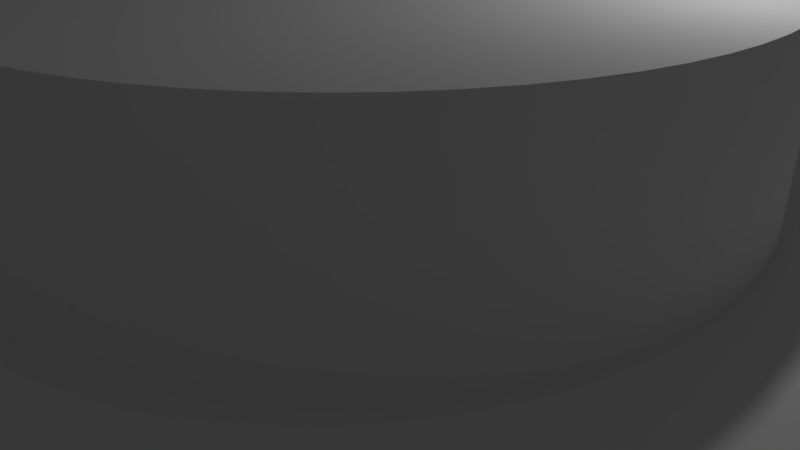 # Source: disc_b.blend  (saved by Blender 2.79.0; exported with 4.5.12 LTS)
import bpy
from mathutils import Matrix  # noqa: F401  (used for matrix-valued properties, if any)

bpy.ops.wm.read_factory_settings(use_empty=True)
scene = bpy.context.scene
scene.name = 'Scene'

# ---- collections
col_collection_1 = bpy.data.collections.new('Collection 1'); scene.collection.children.link(col_collection_1)

# ---- world
world_world = bpy.data.worlds.new('World'); scene.world = world_world
world_world.color = (0.05088, 0.05088, 0.05088)
world_world.use_sun_shadow = False
world_world.sun_shadow_jitter_overblur = 0.0
world_world.cycles.sampling_method = 'MANUAL'

# ---- cameras
cam_camera = bpy.data.cameras.new('Camera')
cam_camera.clip_end = 100.0
cam_camera.lens = 35.0
cam_camera.sensor_width = 32.0
cam_camera.sensor_height = 18.0
cam_camera.ortho_scale = 7.314
cam_camera.dof.focus_distance = 0.0
cam_camera.dof.aperture_fstop = 128.0

# ---- lights
light_lamp = bpy.data.lights.new('Lamp', 'POINT')
light_lamp.transmission_factor = 0.0
light_lamp.cutoff_distance = 30.0
light_lamp.energy = 100.0
light_lamp.shadow_buffer_clip_start = 1.001
light_lamp.shadow_soft_size = 0.1
light_lamp.shadow_maximum_resolution = 0.006
light_lamp.use_absolute_resolution = True

# ---- meshes
me_cylinder_003 = bpy.data.meshes.new('Cylinder.003')
me_cylinder_003.from_pydata([(0.0, 0.5, -10.0), (0.0, 0.5, 10.0), (0.2034, 0.4568, -10.0), (0.2034, 0.4568, 10.0), (0.3716, 0.3346, -10.0), (0.3716, 0.3346, 10.0), (0.4755, 0.1545, -10.0), (0.4755, 0.1545, 10.0), (0.4973, -0.05226, -10.0), (0.4973, -0.05226, 10.0), (0.433, -0.25, -10.0), (0.433, -0.25, 10.0), (0.2939, -0.4045, -10.0), (0.2939, -0.4045, 10.0), (0.104, -0.4891, -10.0), (0.104, -0.4891, 10.0), (-0.104, -0.4891, -10.0), (-0.104, -0.4891, 10.0), (-0.2939, -0.4045, -10.0), (-0.2939, -0.4045, 10.0), (-0.433, -0.25, -10.0), (-0.433, -0.25, 10.0), (-0.4973, -0.05226, -10.0), (-0.4973, -0.05226, 10.0), (-0.4755, 0.1545, -10.0), (-0.4755, 0.1545, 10.0), (-0.3716, 0.3346, -10.0), (-0.3716, 0.3346, 10.0), (-0.2034, 0.4568, -10.0), (-0.2034, 0.4568, 10.0)], [], [(0, 1, 3, 2), (2, 3, 5, 4), (4, 5, 7, 6), (6, 7, 9, 8), (8, 9, 11, 10), (10, 11, 13, 12), (12, 13, 15, 14), (14, 15, 17, 16), (16, 17, 19, 18), (18, 19, 21, 20), (20, 21, 23, 22), (22, 23, 25, 24), (24, 25, 27, 26), (3, 1, 29, 27, 25, 23, 21, 19, 17, 15, 13, 11, 9, 7, 5), (26, 27, 29, 28), (28, 29, 1, 0), (0, 2, 4, 6, 8, 10, 12, 14, 16, 18, 20, 22, 24, 26, 28)])
me_cylinder_003.use_remesh_preserve_volume = False
me_cylinder_003.use_remesh_preserve_attributes = False
me_cylinder_003.use_mirror_vertex_groups = False
me_cylinder_003.update()
me_cylinder_002 = bpy.data.meshes.new('Cylinder.002')
me_cylinder_002.from_pydata([(0.0, 4.5, -1.0), (0.0, 4.5, 1.0), (0.4034, 4.482, -1.0), (0.4034, 4.482, 1.0), (0.8035, 4.428, -1.0), (0.8035, 4.428, 1.0), (1.197, 4.338, -1.0), (1.197, 4.338, 1.0), (1.581, 4.213, -1.0), (1.581, 4.213, 1.0), (1.952, 4.054, -1.0), (1.952, 4.054, 1.0), (2.308, 3.863, -1.0), (2.308, 3.863, 1.0), (2.645, 3.641, -1.0), (2.645, 3.641, 1.0), (2.961, 3.389, -1.0), (2.961, 3.389, 1.0), (3.253, 3.11, -1.0), (3.253, 3.11, 1.0), (3.518, 2.806, -1.0), (3.518, 2.806, 1.0), (3.756, 2.479, -1.0), (3.756, 2.479, 1.0), (3.963, 2.132, -1.0), (3.963, 2.132, 1.0), (4.138, 1.769, -1.0), (4.138, 1.769, 1.0), (4.28, 1.391, -1.0), (4.28, 1.391, 1.0), (4.387, 1.001, -1.0), (4.387, 1.001, 1.0), (4.459, 0.604, -1.0), (4.459, 0.604, 1.0), (4.495, 0.2019, -1.0), (4.495, 0.2019, 1.0), (4.495, -0.2019, -1.0), (4.495, -0.2019, 1.0), (4.459, -0.6041, -1.0), (4.459, -0.6041, 1.0), (4.387, -1.001, -1.0), (4.387, -1.001, 1.0), (4.28, -1.391, -1.0), (4.28, -1.391, 1.0), (4.138, -1.769, -1.0), (4.138, -1.769, 1.0), (3.963, -2.132, -1.0), (3.963, -2.132, 1.0), (3.756, -2.479, -1.0), (3.756, -2.479, 1.0), (3.518, -2.806, -1.0), (3.518, -2.806, 1.0), (3.253, -3.11, -1.0), (3.253, -3.11, 1.0), (2.961, -3.389, -1.0), (2.961, -3.389, 1.0), (2.645, -3.641, -1.0), (2.645, -3.641, 1.0), (2.308, -3.863, -1.0), (2.308, -3.863, 1.0), (1.952, -4.054, -1.0), (1.952, -4.054, 1.0), (1.581, -4.213, -1.0), (1.581, -4.213, 1.0), (1.197, -4.338, -1.0), (1.197, -4.338, 1.0), (0.8035, -4.428, -1.0), (0.8035, -4.428, 1.0), (0.4034, -4.482, -1.0), (0.4034, -4.482, 1.0), (-2.539e-06, -4.5, -1.0), (-2.539e-06, -4.5, 1.0), (-0.4034, -4.482, -1.0), (-0.4034, -4.482, 1.0), (-0.8035, -4.428, -1.0), (-0.8035, -4.428, 1.0), (-1.197, -4.338, -1.0), (-1.197, -4.338, 1.0), (-1.581, -4.213, -1.0), (-1.581, -4.213, 1.0), (-1.952, -4.054, -1.0), (-1.952, -4.054, 1.0), (-2.308, -3.863, -1.0), (-2.308, -3.863, 1.0), (-2.645, -3.641, -1.0), (-2.645, -3.641, 1.0), (-2.961, -3.389, -1.0), (-2.961, -3.389, 1.0), (-3.253, -3.11, -1.0), (-3.253, -3.11, 1.0), (-3.518, -2.806, -1.0), (-3.518, -2.806, 1.0), (-3.756, -2.479, -1.0), (-3.756, -2.479, 1.0), (-3.963, -2.132, -1.0), (-3.963, -2.132, 1.0), (-4.138, -1.769, -1.0), (-4.138, -1.769, 1.0), (-4.28, -1.391, -1.0), (-4.28, -1.391, 1.0), (-4.387, -1.001, -1.0), (-4.387, -1.001, 1.0), (-4.459, -0.604, -1.0), (-4.459, -0.604, 1.0), (-4.495, -0.2019, -1.0), (-4.495, -0.2019, 1.0), (-4.495, 0.2019, -1.0), (-4.495, 0.2019, 1.0), (-4.459, 0.6041, -1.0), (-4.459, 0.6041, 1.0), (-4.387, 1.001, -1.0), (-4.387, 1.001, 1.0), (-4.28, 1.391, -1.0), (-4.28, 1.391, 1.0), (-4.138, 1.769, -1.0), (-4.138, 1.769, 1.0), (-3.963, 2.132, -1.0), (-3.963, 2.132, 1.0), (-3.756, 2.479, -1.0), (-3.756, 2.479, 1.0), (-3.518, 2.806, -1.0), (-3.518, 2.806, 1.0), (-3.253, 3.11, -1.0), (-3.253, 3.11, 1.0), (-2.961, 3.389, -1.0), (-2.961, 3.389, 1.0), (-2.645, 3.641, -1.0), (-2.645, 3.641, 1.0), (-2.308, 3.863, -1.0), (-2.308, 3.863, 1.0), (-1.952, 4.054, -1.0), (-1.952, 4.054, 1.0), (-1.581, 4.213, -1.0), (-1.581, 4.213, 1.0), (-1.197, 4.338, -1.0), (-1.197, 4.338, 1.0), (-0.8035, 4.428, -1.0), (-0.8035, 4.428, 1.0), (-0.4034, 4.482, -1.0), (-0.4034, 4.482, 1.0), (-0.3523, 15.35, -3.21), (-0.3523, 15.35, -0.8098), (0.4328, 15.33, -3.21), (0.4328, 15.33, -0.8098), (1.216, 15.27, -3.21), (1.216, 15.27, -0.8098), (1.994, 15.17, -3.21), (1.994, 15.17, -0.8098), (2.766, 15.02, -3.21), (2.766, 15.02, -0.8098), (3.53, 14.84, -3.21), (3.53, 14.84, -0.8098), (4.283, 14.62, -3.21), (4.283, 14.62, -0.8098), (5.023, 14.36, -3.21), (5.023, 14.36, -0.8098), (5.749, 14.06, -3.21), (5.749, 14.06, -0.8098), (6.458, 13.72, -3.21), (6.458, 13.72, -0.8098), (7.148, 13.34, -3.21), (7.148, 13.34, -0.8098), (7.817, 12.93, -3.21), (7.817, 12.93, -0.8098), (8.464, 12.49, -3.21), (8.464, 12.49, -0.8098), (9.088, 12.01, -3.21), (9.088, 12.01, -0.8098), (9.685, 11.5, -3.21), (9.685, 11.5, -0.8098), (10.25, 10.96, -3.21), (10.25, 10.96, -0.8098), (10.79, 10.39, -3.21), (10.79, 10.39, -0.8098), (11.3, 9.792, -3.21), (11.3, 9.792, -0.8098), (11.78, 9.169, -3.21), (11.78, 9.169, -0.8098), (12.23, 8.522, -3.21), (12.23, 8.522, -0.8098), (12.64, 7.852, -3.21), (12.64, 7.852, -0.8098), (13.01, 7.162, -3.21), (13.01, 7.162, -0.8098), (13.35, 6.453, -3.21), (13.35, 6.453, -0.8098), (13.65, 5.727, -3.21), (13.65, 5.727, -0.8098), (13.91, 4.987, -3.21), (13.91, 4.987, -0.8098), (14.14, 4.234, -3.21), (14.14, 4.234, -0.8098), (14.32, 3.471, -3.21), (14.32, 3.471, -0.8098), (14.46, 2.698, -3.21), (14.46, 2.698, -0.8098), (14.57, 1.92, -3.21), (14.57, 1.92, -0.8098), (14.63, 1.137, -3.21), (14.63, 1.137, -0.8098), (14.65, 0.352, -3.21), (14.65, 0.352, -0.8098), (14.63, -0.4331, -3.21), (14.63, -0.4331, -0.8098), (14.57, -1.216, -3.21), (14.57, -1.216, -0.8098), (14.46, -1.995, -3.21), (14.46, -1.995, -0.8098), (14.32, -2.767, -3.21), (14.32, -2.767, -0.8098), (14.14, -3.53, -3.21), (14.14, -3.53, -0.8098), (13.91, -4.283, -3.21), (13.91, -4.283, -0.8098), (13.65, -5.024, -3.21), (13.65, -5.024, -0.8098), (13.35, -5.749, -3.21), (13.35, -5.749, -0.8098), (13.01, -6.458, -3.21), (13.01, -6.458, -0.8098), (12.64, -7.148, -3.21), (12.64, -7.148, -0.8098), (12.23, -7.818, -3.21), (12.23, -7.818, -0.8098), (11.78, -8.465, -3.21), (11.78, -8.465, -0.8098), (11.3, -9.088, -3.21), (11.3, -9.088, -0.8098), (10.79, -9.685, -3.21), (10.79, -9.685, -0.8098), (10.25, -10.25, -3.21), (10.25, -10.25, -0.8098), (9.685, -10.8, -3.21), (9.685, -10.8, -0.8098), (9.088, -11.31, -3.21), (9.088, -11.31, -0.8098), (8.465, -11.78, -3.21), (8.465, -11.78, -0.8098), (7.817, -12.23, -3.21), (7.817, -12.23, -0.8098), (7.148, -12.64, -3.21), (7.148, -12.64, -0.8098), (6.458, -13.01, -3.21), (6.458, -13.01, -0.8098), (5.749, -13.35, -3.21), (5.749, -13.35, -0.8098), (5.023, -13.65, -3.21), (5.023, -13.65, -0.8098), (4.283, -13.91, -3.21), (4.283, -13.91, -0.8098), (3.53, -14.14, -3.21), (3.53, -14.14, -0.8098), (2.766, -14.32, -3.21), (2.766, -14.32, -0.8098), (1.994, -14.46, -3.21), (1.994, -14.46, -0.8098), (1.216, -14.57, -3.21), (1.216, -14.57, -0.8098), (0.4328, -14.63, -3.21), (0.4328, -14.63, -0.8098), (-0.3523, -14.65, -3.21), (-0.3523, -14.65, -0.8098), (-1.137, -14.63, -3.21), (-1.137, -14.63, -0.8098), (-1.92, -14.57, -3.21), (-1.92, -14.57, -0.8098), (-2.699, -14.46, -3.21), (-2.699, -14.46, -0.8098), (-3.471, -14.32, -3.21), (-3.471, -14.32, -0.8098), (-4.235, -14.14, -3.21), (-4.235, -14.14, -0.8098), (-4.988, -13.91, -3.21), (-4.988, -13.91, -0.8098), (-5.728, -13.65, -3.21), (-5.728, -13.65, -0.8098), (-6.453, -13.35, -3.21), (-6.453, -13.35, -0.8098), (-7.162, -13.01, -3.21), (-7.162, -13.01, -0.8098), (-7.852, -12.64, -3.21), (-7.852, -12.64, -0.8098), (-8.522, -12.23, -3.21), (-8.522, -12.23, -0.8098), (-9.169, -11.78, -3.21), (-9.169, -11.78, -0.8098), (-9.792, -11.31, -3.21), (-9.792, -11.31, -0.8098), (-10.39, -10.8, -3.21), (-10.39, -10.8, -0.8098), (-10.96, -10.25, -3.21), (-10.96, -10.25, -0.8098), (-11.5, -9.685, -3.21), (-11.5, -9.685, -0.8098), (-12.01, -9.088, -3.21), (-12.01, -9.088, -0.8098), (-12.49, -8.465, -3.21), (-12.49, -8.465, -0.8098), (-12.93, -7.818, -3.21), (-12.93, -7.818, -0.8098), (-13.34, -7.148, -3.21), (-13.34, -7.148, -0.8098), (-13.72, -6.458, -3.21), (-13.72, -6.458, -0.8098), (-14.06, -5.749, -3.21), (-14.06, -5.749, -0.8098), (-14.36, -5.024, -3.21), (-14.36, -5.024, -0.8098), (-14.62, -4.283, -3.21), (-14.62, -4.283, -0.8098), (-14.84, -3.53, -3.21), (-14.84, -3.53, -0.8098), (-15.02, -2.767, -3.21), (-15.02, -2.767, -0.8098), (-15.17, -1.995, -3.21), (-15.17, -1.995, -0.8098), (-15.27, -1.216, -3.21), (-15.27, -1.216, -0.8098), (-15.33, -0.4331, -3.21), (-15.33, -0.4331, -0.8098), (-15.35, 0.3519, -3.21), (-15.35, 0.3519, -0.8098), (-15.33, 1.137, -3.21), (-15.33, 1.137, -0.8098), (-15.27, 1.92, -3.21), (-15.27, 1.92, -0.8098), (-15.17, 2.698, -3.21), (-15.17, 2.698, -0.8098), (-15.02, 3.471, -3.21), (-15.02, 3.471, -0.8098), (-14.84, 4.234, -3.21), (-14.84, 4.234, -0.8098), (-14.62, 4.987, -3.21), (-14.62, 4.987, -0.8098), (-14.36, 5.727, -3.21), (-14.36, 5.727, -0.8098), (-14.06, 6.453, -3.21), (-14.06, 6.453, -0.8098), (-13.72, 7.162, -3.21), (-13.72, 7.162, -0.8098), (-13.34, 7.852, -3.21), (-13.34, 7.852, -0.8098), (-12.93, 8.522, -3.21), (-12.93, 8.522, -0.8098), (-12.49, 9.169, -3.21), (-12.49, 9.169, -0.8098), (-12.01, 9.792, -3.21), (-12.01, 9.792, -0.8098), (-11.5, 10.39, -3.21), (-11.5, 10.39, -0.8098), (-10.96, 10.96, -3.21), (-10.96, 10.96, -0.8098), (-10.39, 11.5, -3.21), (-10.39, 11.5, -0.8098), (-9.792, 12.01, -3.21), (-9.792, 12.01, -0.8098), (-9.169, 12.49, -3.21), (-9.169, 12.49, -0.8098), (-8.522, 12.93, -3.21), (-8.522, 12.93, -0.8098), (-7.852, 13.34, -3.21), (-7.852, 13.34, -0.8098), (-7.162, 13.72, -3.21), (-7.162, 13.72, -0.8098), (-6.453, 14.06, -3.21), (-6.453, 14.06, -0.8098), (-5.728, 14.36, -3.21), (-5.728, 14.36, -0.8098), (-4.987, 14.62, -3.21), (-4.987, 14.62, -0.8098), (-4.235, 14.84, -3.21), (-4.235, 14.84, -0.8098), (-3.471, 15.02, -3.21), (-3.471, 15.02, -0.8098), (-2.699, 15.17, -3.21), (-2.699, 15.17, -0.8098), (-1.92, 15.27, -3.21), (-1.92, 15.27, -0.8098), (-1.137, 15.33, -3.21), (-1.137, 15.33, -0.8098)], [], [(0, 1, 3, 2), (2, 3, 5, 4), (4, 5, 7, 6), (6, 7, 9, 8), (8, 9, 11, 10), (10, 11, 13, 12), (12, 13, 15, 14), (14, 15, 17, 16), (16, 17, 19, 18), (18, 19, 21, 20), (20, 21, 23, 22), (22, 23, 25, 24), (24, 25, 27, 26), (26, 27, 29, 28), (28, 29, 31, 30), (30, 31, 33, 32), (32, 33, 35, 34), (34, 35, 37, 36), (36, 37, 39, 38), (38, 39, 41, 40), (40, 41, 43, 42), (42, 43, 45, 44), (44, 45, 47, 46), (46, 47, 49, 48), (48, 49, 51, 50), (50, 51, 53, 52), (52, 53, 55, 54), (54, 55, 57, 56), (56, 57, 59, 58), (58, 59, 61, 60), (60, 61, 63, 62), (62, 63, 65, 64), (64, 65, 67, 66), (66, 67, 69, 68), (68, 69, 71, 70), (70, 71, 73, 72), (72, 73, 75, 74), (74, 75, 77, 76), (76, 77, 79, 78), (78, 79, 81, 80), (80, 81, 83, 82), (82, 83, 85, 84), (84, 85, 87, 86), (86, 87, 89, 88), (88, 89, 91, 90), (90, 91, 93, 92), (92, 93, 95, 94), (94, 95, 97, 96), (96, 97, 99, 98), (98, 99, 101, 100), (100, 101, 103, 102), (102, 103, 105, 104), (104, 105, 107, 106), (106, 107, 109, 108), (108, 109, 111, 110), (110, 111, 113, 112), (112, 113, 115, 114), (114, 115, 117, 116), (116, 117, 119, 118), (118, 119, 121, 120), (120, 121, 123, 122), (122, 123, 125, 124), (124, 125, 127, 126), (126, 127, 129, 128), (128, 129, 131, 130), (130, 131, 133, 132), (132, 133, 135, 134), (134, 135, 137, 136), (3, 1, 139, 137, 135, 133, 131, 129, 127, 125, 123, 121, 119, 117, 115, 113, 111, 109, 107, 105, 103, 101, 99, 97, 95, 93, 91, 89, 87, 85, 83, 81, 79, 77, 75, 73, 71, 69, 67, 65, 63, 61, 59, 57, 55, 53, 51, 49, 47, 45, 43, 41, 39, 37, 35, 33, 31, 29, 27, 25, 23, 21, 19, 17, 15, 13, 11, 9, 7, 5), (136, 137, 139, 138), (138, 139, 1, 0), (0, 2, 4, 6, 8, 10, 12, 14, 16, 18, 20, 22, 24, 26, 28, 30, 32, 34, 36, 38, 40, 42, 44, 46, 48, 50, 52, 54, 56, 58, 60, 62, 64, 66, 68, 70, 72, 74, 76, 78, 80, 82, 84, 86, 88, 90, 92, 94, 96, 98, 100, 102, 104, 106, 108, 110, 112, 114, 116, 118, 120, 122, 124, 126, 128, 130, 132, 134, 136, 138), (140, 141, 143, 142), (142, 143, 145, 144), (144, 145, 147, 146), (146, 147, 149, 148), (148, 149, 151, 150), (150, 151, 153, 152), (152, 153, 155, 154), (154, 155, 157, 156), (156, 157, 159, 158), (158, 159, 161, 160), (160, 161, 163, 162), (162, 163, 165, 164), (164, 165, 167, 166), (166, 167, 169, 168), (168, 169, 171, 170), (170, 171, 173, 172), (172, 173, 175, 174), (174, 175, 177, 176), (176, 177, 179, 178), (178, 179, 181, 180), (180, 181, 183, 182), (182, 183, 185, 184), (184, 185, 187, 186), (186, 187, 189, 188), (188, 189, 191, 190), (190, 191, 193, 192), (192, 193, 195, 194), (194, 195, 197, 196), (196, 197, 199, 198), (198, 199, 201, 200), (200, 201, 203, 202), (202, 203, 205, 204), (204, 205, 207, 206), (206, 207, 209, 208), (208, 209, 211, 210), (210, 211, 213, 212), (212, 213, 215, 214), (214, 215, 217, 216), (216, 217, 219, 218), (218, 219, 221, 220), (220, 221, 223, 222), (222, 223, 225, 224), (224, 225, 227, 226), (226, 227, 229, 228), (228, 229, 231, 230), (230, 231, 233, 232), (232, 233, 235, 234), (234, 235, 237, 236), (236, 237, 239, 238), (238, 239, 241, 240), (240, 241, 243, 242), (242, 243, 245, 244), (244, 245, 247, 246), (246, 247, 249, 248), (248, 249, 251, 250), (250, 251, 253, 252), (252, 253, 255, 254), (254, 255, 257, 256), (256, 257, 259, 258), (258, 259, 261, 260), (260, 261, 263, 262), (262, 263, 265, 264), (264, 265, 267, 266), (266, 267, 269, 268), (268, 269, 271, 270), (270, 271, 273, 272), (272, 273, 275, 274), (274, 275, 277, 276), (276, 277, 279, 278), (278, 279, 281, 280), (280, 281, 283, 282), (282, 283, 285, 284), (284, 285, 287, 286), (286, 287, 289, 288), (288, 289, 291, 290), (290, 291, 293, 292), (292, 293, 295, 294), (294, 295, 297, 296), (296, 297, 299, 298), (298, 299, 301, 300), (300, 301, 303, 302), (302, 303, 305, 304), (304, 305, 307, 306), (306, 307, 309, 308), (308, 309, 311, 310), (310, 311, 313, 312), (312, 313, 315, 314), (314, 315, 317, 316), (316, 317, 319, 318), (318, 319, 321, 320), (320, 321, 323, 322), (322, 323, 325, 324), (324, 325, 327, 326), (326, 327, 329, 328), (328, 329, 331, 330), (330, 331, 333, 332), (332, 333, 335, 334), (334, 335, 337, 336), (336, 337, 339, 338), (338, 339, 341, 340), (340, 341, 343, 342), (342, 343, 345, 344), (344, 345, 347, 346), (346, 347, 349, 348), (348, 349, 351, 350), (350, 351, 353, 352), (352, 353, 355, 354), (354, 355, 357, 356), (356, 357, 359, 358), (358, 359, 361, 360), (360, 361, 363, 362), (362, 363, 365, 364), (364, 365, 367, 366), (366, 367, 369, 368), (368, 369, 371, 370), (370, 371, 373, 372), (372, 373, 375, 374), (374, 375, 377, 376), (143, 141, 379, 377, 375, 373, 371, 369, 367, 365, 363, 361, 359, 357, 355, 353, 351, 349, 347, 345, 343, 341, 339, 337, 335, 333, 331, 329, 327, 325, 323, 321, 319, 317, 315, 313, 311, 309, 307, 305, 303, 301, 299, 297, 295, 293, 291, 289, 287, 285, 283, 281, 279, 277, 275, 273, 271, 269, 267, 265, 263, 261, 259, 257, 255, 253, 251, 249, 247, 245, 243, 241, 239, 237, 235, 233, 231, 229, 227, 225, 223, 221, 219, 217, 215, 213, 211, 209, 207, 205, 203, 201, 199, 197, 195, 193, 191, 189, 187, 185, 183, 181, 179, 177, 175, 173, 171, 169, 167, 165, 163, 161, 159, 157, 155, 153, 151, 149, 147, 145), (376, 377, 379, 378), (378, 379, 141, 140), (140, 142, 144, 146, 148, 150, 152, 154, 156, 158, 160, 162, 164, 166, 168, 170, 172, 174, 176, 178, 180, 182, 184, 186, 188, 190, 192, 194, 196, 198, 200, 202, 204, 206, 208, 210, 212, 214, 216, 218, 220, 222, 224, 226, 228, 230, 232, 234, 236, 238, 240, 242, 244, 246, 248, 250, 252, 254, 256, 258, 260, 262, 264, 266, 268, 270, 272, 274, 276, 278, 280, 282, 284, 286, 288, 290, 292, 294, 296, 298, 300, 302, 304, 306, 308, 310, 312, 314, 316, 318, 320, 322, 324, 326, 328, 330, 332, 334, 336, 338, 340, 342, 344, 346, 348, 350, 352, 354, 356, 358, 360, 362, 364, 366, 368, 370, 372, 374, 376, 378)])
me_cylinder_002.use_remesh_preserve_volume = False
me_cylinder_002.use_remesh_preserve_attributes = False
me_cylinder_002.use_mirror_vertex_groups = False
me_cylinder_002.update()

# ---- objects
ob_cylinder = bpy.data.objects.new('Cylinder', me_cylinder_003)
ob_cylinder_002 = bpy.data.objects.new('Cylinder.002', me_cylinder_002)
ob_lamp = bpy.data.objects.new('Lamp', light_lamp)
ob_camera = bpy.data.objects.new('Camera', cam_camera)

# ---- transforms, parenting, visibility, modifiers, constraints
ob_cylinder.location = (0.0, 0.0, 0.0)
ob_cylinder.lock_location = (True, True, True)
ob_cylinder.lineart.crease_threshold = 0.0
ob_cylinder_002.location = (0.3523, -0.352, 2.512)
ob_cylinder_002.scale = (1.0, 1.0, 1.25)
ob_cylinder_002.lineart.crease_threshold = 0.0
ob_lamp.location = (4.076, 1.005, 5.904)
ob_lamp.rotation_euler = (0.6503, 0.05522, 1.866)
ob_lamp.lock_rotations_4d = False
ob_lamp.empty_display_type = 'ARROWS'
ob_lamp.color = (0.0, 0.0, 0.0, 0.0)
ob_lamp.lineart.crease_threshold = 0.0
ob_camera.location = (7.481, -6.508, 5.344)
ob_camera.rotation_euler = (1.109, 0.0, 0.8149)
ob_camera.lock_rotations_4d = False
ob_camera.empty_display_type = 'ARROWS'
ob_camera.color = (0.0, 0.0, 0.0, 0.0)
ob_camera.display_type = 'WIRE'
ob_camera.lineart.crease_threshold = 0.0

# ---- collection membership
col_collection_1.objects.link(ob_cylinder)
col_collection_1.objects.link(ob_cylinder_002)
col_collection_1.objects.link(ob_lamp)
col_collection_1.objects.link(ob_camera)

# ---- scene / render settings (as saved in the file)
scene.camera = ob_camera
scene.frame_start = 1; scene.frame_end = 250; scene.frame_set(1)
scene.render.engine = 'BLENDER_EEVEE_NEXT'
scene.render.resolution_percentage = 50
scene.render.dither_intensity = 0.0
scene.cycles.use_denoising = False
scene.cycles.samples = 128
scene.cycles.sampling_pattern = 'TABULATED_SOBOL'
scene.cycles.use_adaptive_sampling = False
scene.cycles.use_light_tree = False
scene.cycles.blur_glossy = 0.0
scene.cycles.sample_clamp_indirect = 0.0
scene.view_settings.view_transform = 'Standard'
bpy.context.view_layer.update()
